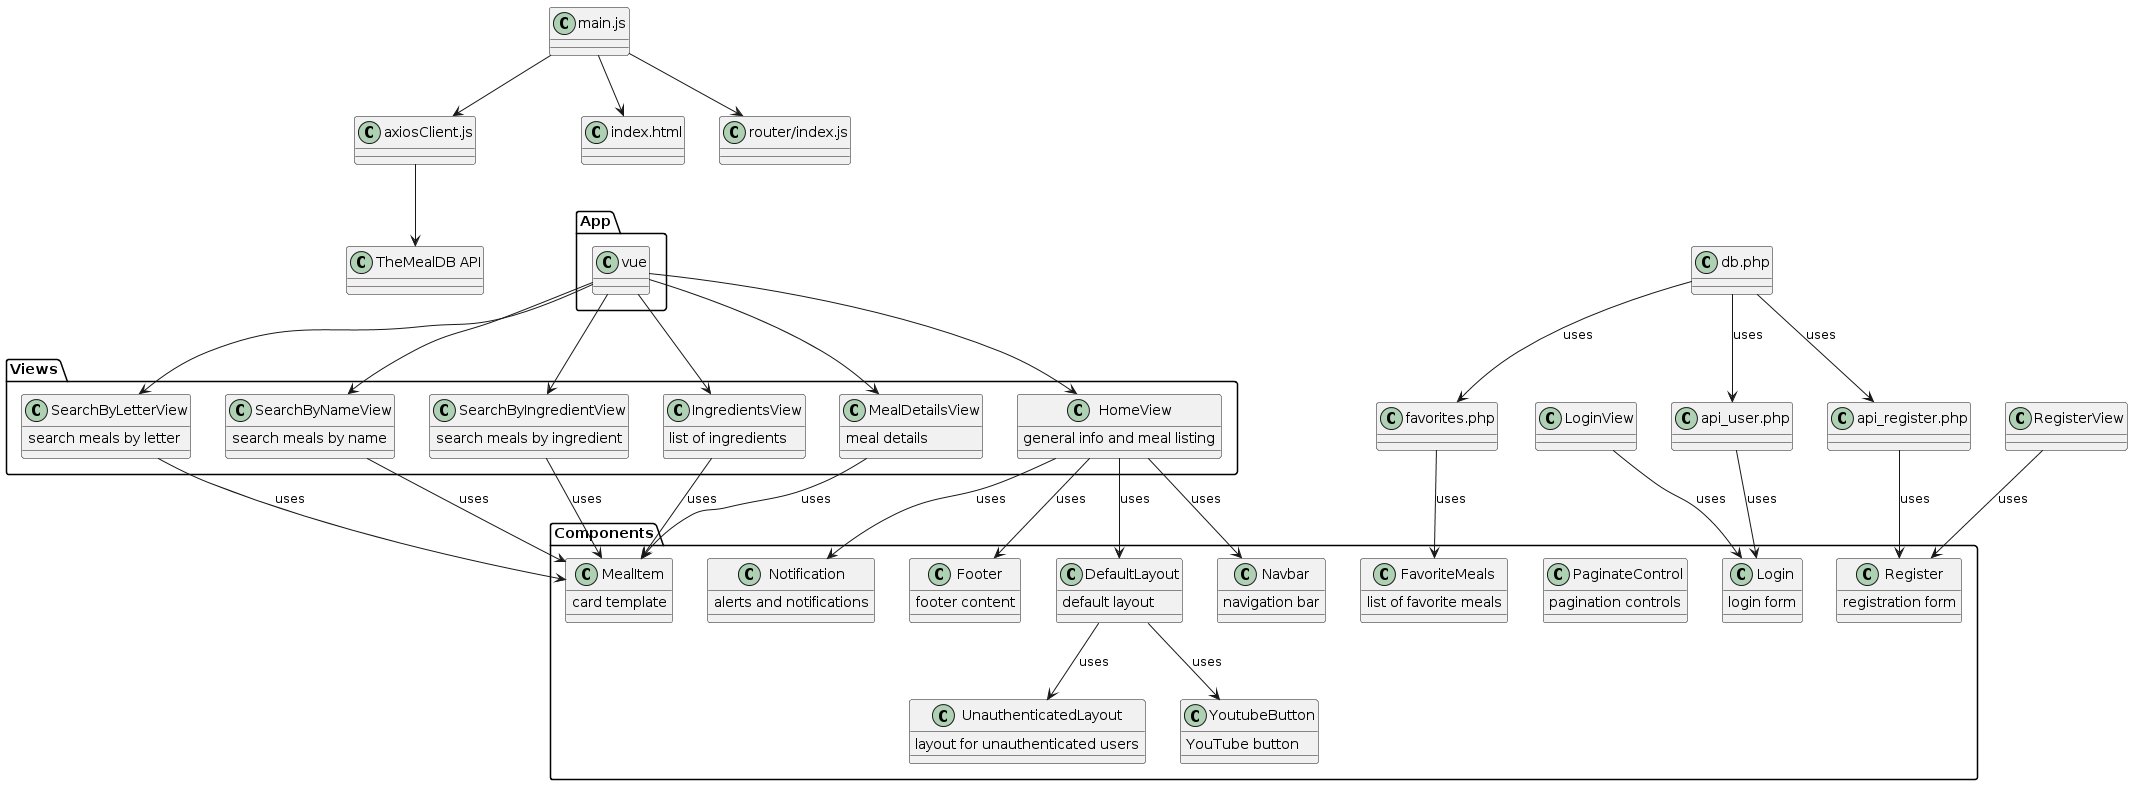

The diagram above was rendered by PlantUML. Its source (embedded in the PNG):
@startuml
!define RECTANGLE class

package "Components" {
    RECTANGLE Navbar {
        navigation bar
    }
    RECTANGLE MealItem {
        card template
    }
    RECTANGLE FavoriteMeals {
        list of favorite meals
    }
    RECTANGLE Login {
        login form
    }
    RECTANGLE Register {
        registration form
    }
    RECTANGLE Notification {
        alerts and notifications
    }
    RECTANGLE PaginateControl {
        pagination controls
    }
    RECTANGLE Footer {
        footer content
    }
    RECTANGLE DefaultLayout {
        default layout
    }
    RECTANGLE UnauthenticatedLayout {
        layout for unauthenticated users
    }
    RECTANGLE YoutubeButton {
        YouTube button
    }
}

package "Views" {
    RECTANGLE HomeView {
        general info and meal listing
    }
    RECTANGLE IngredientsView {
        list of ingredients
    }
    RECTANGLE MealDetailsView {
        meal details
    }
    RECTANGLE SearchByIngredientView {
        search meals by ingredient
    }
    RECTANGLE SearchByLetterView {
        search meals by letter
    }
    RECTANGLE SearchByNameView {
        search meals by name
    }
}

RECTANGLE App.vue
RECTANGLE "router/index.js" as Router
RECTANGLE "main.js" as Main
RECTANGLE "axiosClient.js" as AxiosClient
RECTANGLE "index.html" as IndexHtml
RECTANGLE "TheMealDB API" as MealDB
RECTANGLE "api_register.php" as ApiRegister
RECTANGLE "api_user.php" as ApiUser
RECTANGLE "db.php" as Db
RECTANGLE "favorites.php" as Favorites

Main -[hidden]-> App.vue
Router -[hidden]-> App.vue
Main -down-> Router
Main -down-> AxiosClient
Main -down-> IndexHtml
AxiosClient -down-> MealDB

App.vue -down-> HomeView
App.vue -down-> IngredientsView
App.vue -down-> MealDetailsView
App.vue -down-> SearchByIngredientView
App.vue -down-> SearchByLetterView
App.vue -down-> SearchByNameView

HomeView -left-> Navbar : uses
HomeView -down-> Notification : uses
HomeView -down-> Footer : uses
HomeView -down-> DefaultLayout : uses

IngredientsView -down-> MealItem : uses
MealDetailsView -down-> MealItem : uses
SearchByIngredientView -down-> MealItem : uses
SearchByLetterView -down-> MealItem : uses
SearchByNameView -down-> MealItem : uses

LoginView -down-> Login : uses
RegisterView -down-> Register : uses

DefaultLayout -down-> UnauthenticatedLayout : uses
DefaultLayout -down-> YoutubeButton : uses

Favorites -down-> FavoriteMeals : uses
ApiRegister -down-> Register : uses
ApiUser -down-> Login : uses
Db -down-> ApiRegister : uses
Db -down-> ApiUser : uses
Db -down-> Favorites : uses
@enduml